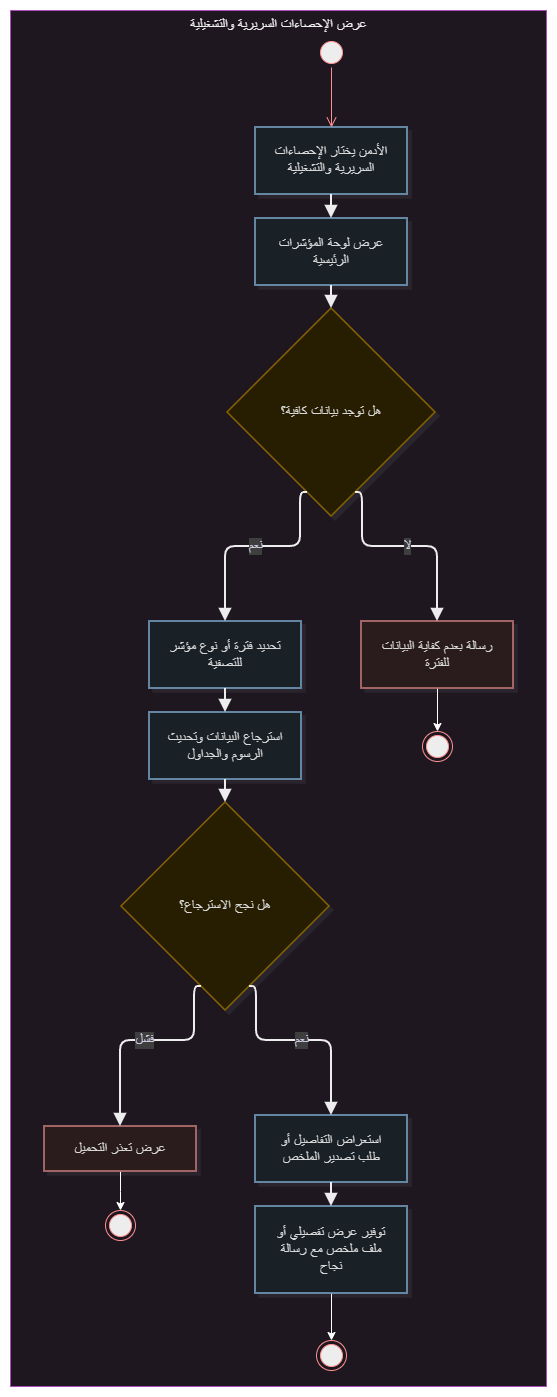

The diagram above was exported from draw.io. Its source (the exported page's mxGraphModel, read from the mxfile embedded in the PNG):
<mxGraphModel dx="-17002" dy="-11227" grid="1" gridSize="10" guides="1" tooltips="1" connect="1" arrows="1" fold="1" page="1" pageScale="1" pageWidth="850" pageHeight="1100" math="0" shadow="0">
  <root>
    <mxCell id="0" />
    <mxCell id="1" parent="0" />
    <UserObject label="" mermaidData="{&#10;  &quot;data&quot;: &quot;flowchart TB\n  subgraph UC[\&quot;عرض الإحصاءات السريرية والتشغيلية\&quot;]\n    direction TB\n\n    Start([بداية]) --&gt; A1[الأدمن يختار الإحصاءات السريرية والتشغيلية]\n    A1 --&gt; A2[عرض لوحة المؤشرات الرئيسية]\n    A2 --&gt; D1{هل توجد بيانات كافية؟}\n\n    D1 --&gt;|لا| Alt1[رسالة بعدم كفاية البيانات للفترة]\n    Alt1 --&gt; Fail0([نهاية أو طلب تغيير الفترة])\n\n    D1 --&gt;|نعم| A3[تحديد فترة أو نوع مؤشر للتصفية]\n    A3 --&gt; A4[استرجاع البيانات وتحديث الرسوم والجداول]\n    A4 --&gt; D2{هل نجح الاسترجاع؟}\n\n    D2 --&gt;|فشل| Exc1[عرض تعذر التحميل]\n    Exc1 --&gt; Fail1([نهاية دون عرض المؤشرات])\n\n    D2 --&gt;|نعم| A5[استعراض التفاصيل أو طلب تصدير الملخص]\n    A5 --&gt; A6[توفير عرض تفصيلي أو ملف ملخص مع رسالة نجاح]\n    A6 --&gt; Done([نهاية ناجحة])\n\n\n    class Start,Fail0,Fail1,Done startEnd\n    class A1,A2,A3,A4,A5,A6 activity\n    class D1,D2 decision\n    class Alt1,Exc1 alt\n\n  end\n\n  classDef startEnd fill:#2C5F8A,stroke:#1A3A55,color:#FFFFFF,stroke-width:2px\n  classDef activity fill:#E8F1F8,stroke:#2C5F8A,color:#1A1A1A,stroke-width:1.5px\n  classDef decision fill:#FFF3CD,stroke:#C9A227,color:#1A1A1A,stroke-width:1.5px\n  classDef forkJoin fill:#1A1A1A,stroke:#1A1A1A,color:#FFFFFF,stroke-width:2px\n  classDef alt fill:#FDECEC,stroke:#B85C5C,color:#1A1A1A,stroke-width:1.5px&quot;,&#10;  &quot;config&quot;: null,&#10;  &quot;version&quot;: &quot;12&quot;&#10;}" id="2">
      <mxCell connectable="0" parent="1" style="group;transparentBounds=1;editIcon=1;lockedGroup=0;groupPadding=10;" vertex="1">
        <mxGeometry as="geometry" />
      </mxCell>
    </UserObject>
    <UserObject label="عرض الإحصاءات السريرية والتشغيلية" mermaidId="n:UC" mermaidBaseStyle="html=1;whiteSpace=nowrap;strokeWidth=1;verticalAlign=top;fillColor=#FDF4FF;strokeColor=#E879F9;fontColor=#000000;fontFamily=Recursive;fontSize=14;shadow=1;shadowColor=#000000;shadowOffsetX=4;shadowOffsetY=4;shadowBlur=0;shadowOpacity=6;" mermaidBaseValue="عرض الإحصاءات السريرية والتشغيلية" id="3">
      <mxCell parent="2" style="html=1;whiteSpace=nowrap;strokeWidth=1;verticalAlign=top;fillColor=#FDF4FF;strokeColor=#E879F9;fontColor=#000000;fontFamily=Recursive;fontSize=14;shadow=1;shadowColor=#000000;shadowOffsetX=4;shadowOffsetY=4;shadowBlur=0;shadowOpacity=6;fontSource=https%3A%2F%2Ffonts.googleapis.com%2Fcss%3Ffamily%3DRecursive;" vertex="1">
        <mxGeometry height="1376" width="536" x="35100" y="23110" as="geometry" />
      </mxCell>
    </UserObject>
    <UserObject label="الأدمن يختار الإحصاءات السريرية والتشغيلية" mermaidId="n:A1" mermaidBaseStyle="html=1;whiteSpace=wrap;strokeWidth=1.5;fillColor=#E8F1F8;strokeColor=#2C5F8A;fontColor=#1A1A1A;fontFamily=Recursive;fontSize=14;shadow=1;shadowColor=#000000;shadowOffsetX=4;shadowOffsetY=4;shadowBlur=0;shadowOpacity=6;" mermaidBaseValue="الأدمن يختار الإحصاءات السريرية والتشغيلية" id="4">
      <mxCell parent="3" style="html=1;whiteSpace=wrap;strokeWidth=1.5;fillColor=#E8F1F8;strokeColor=#2C5F8A;fontColor=#1A1A1A;fontFamily=Recursive;fontSize=14;shadow=1;shadowColor=#000000;shadowOffsetX=4;shadowOffsetY=4;shadowBlur=0;shadowOpacity=6;labelWidth=120;fontSource=https%3A%2F%2Ffonts.googleapis.com%2Fcss%3Ffamily%3DRecursive;" vertex="1">
        <mxGeometry height="67" width="152" x="245" y="117" as="geometry" />
      </mxCell>
    </UserObject>
    <UserObject label="عرض لوحة المؤشرات الرئيسية" mermaidId="n:A2" mermaidBaseStyle="html=1;whiteSpace=wrap;strokeWidth=1.5;fillColor=#E8F1F8;strokeColor=#2C5F8A;fontColor=#1A1A1A;fontFamily=Recursive;fontSize=14;shadow=1;shadowColor=#000000;shadowOffsetX=4;shadowOffsetY=4;shadowBlur=0;shadowOpacity=6;" mermaidBaseValue="عرض لوحة المؤشرات الرئيسية" id="5">
      <mxCell parent="3" style="html=1;whiteSpace=wrap;strokeWidth=1.5;fillColor=#E8F1F8;strokeColor=#2C5F8A;fontColor=#1A1A1A;fontFamily=Recursive;fontSize=14;shadow=1;shadowColor=#000000;shadowOffsetX=4;shadowOffsetY=4;shadowBlur=0;shadowOpacity=6;labelWidth=120;fontSource=https%3A%2F%2Ffonts.googleapis.com%2Fcss%3Ffamily%3DRecursive;" vertex="1">
        <mxGeometry height="67" width="152" x="245" y="208" as="geometry" />
      </mxCell>
    </UserObject>
    <UserObject label="هل توجد بيانات كافية؟" mermaidId="n:D1" mermaidBaseStyle="rhombus;html=1;strokeWidth=1.5;whiteSpace=wrap;fillColor=#FFF3CD;strokeColor=#C9A227;fontColor=#1A1A1A;fontFamily=Recursive;fontSize=14;shadow=1;shadowColor=#000000;shadowOffsetX=4;shadowOffsetY=4;shadowBlur=0;shadowOpacity=6;" mermaidBaseValue="هل توجد بيانات كافية؟" id="6">
      <mxCell parent="3" style="rhombus;html=1;strokeWidth=1.5;whiteSpace=wrap;fillColor=#FFF3CD;strokeColor=#C9A227;fontColor=#1A1A1A;fontFamily=Recursive;fontSize=14;shadow=1;shadowColor=#000000;shadowOffsetX=4;shadowOffsetY=4;shadowBlur=0;shadowOpacity=6;fontSource=https%3A%2F%2Ffonts.googleapis.com%2Fcss%3Ffamily%3DRecursive;" vertex="1">
        <mxGeometry height="208" width="208" x="217" y="298" as="geometry" />
      </mxCell>
    </UserObject>
    <mxCell id="7" edge="1" parent="3" source="8" style="edgeStyle=orthogonalEdgeStyle;rounded=0;orthogonalLoop=1;jettySize=auto;html=1;entryX=0.5;entryY=0;entryDx=0;entryDy=0;defaultLabelBackgroundColor=page;" target="28">
      <mxGeometry relative="1" as="geometry" />
    </mxCell>
    <UserObject label="رسالة بعدم كفاية البيانات للفترة" mermaidId="n:Alt1" mermaidBaseStyle="html=1;whiteSpace=wrap;strokeWidth=1.5;fillColor=#FDECEC;strokeColor=#B85C5C;fontColor=#1A1A1A;fontFamily=Recursive;fontSize=14;shadow=1;shadowColor=#000000;shadowOffsetX=4;shadowOffsetY=4;shadowBlur=0;shadowOpacity=6;" mermaidBaseValue="رسالة بعدم كفاية البيانات للفترة" id="8">
      <mxCell parent="3" style="html=1;whiteSpace=wrap;strokeWidth=1.5;fillColor=#FDECEC;strokeColor=#B85C5C;fontColor=#1A1A1A;fontFamily=Recursive;fontSize=14;shadow=1;shadowColor=#000000;shadowOffsetX=4;shadowOffsetY=4;shadowBlur=0;shadowOpacity=6;labelWidth=120;fontSource=https%3A%2F%2Ffonts.googleapis.com%2Fcss%3Ffamily%3DRecursive;" vertex="1">
        <mxGeometry height="67" width="152" x="351" y="611" as="geometry" />
      </mxCell>
    </UserObject>
    <UserObject label="تحديد فترة أو نوع مؤشر للتصفية" mermaidId="n:A3" mermaidBaseStyle="html=1;whiteSpace=wrap;strokeWidth=1.5;fillColor=#E8F1F8;strokeColor=#2C5F8A;fontColor=#1A1A1A;fontFamily=Recursive;fontSize=14;shadow=1;shadowColor=#000000;shadowOffsetX=4;shadowOffsetY=4;shadowBlur=0;shadowOpacity=6;" mermaidBaseValue="تحديد فترة أو نوع مؤشر للتصفية" id="9">
      <mxCell parent="3" style="html=1;whiteSpace=wrap;strokeWidth=1.5;fillColor=#E8F1F8;strokeColor=#2C5F8A;fontColor=#1A1A1A;fontFamily=Recursive;fontSize=14;shadow=1;shadowColor=#000000;shadowOffsetX=4;shadowOffsetY=4;shadowBlur=0;shadowOpacity=6;labelWidth=120;fontSource=https%3A%2F%2Ffonts.googleapis.com%2Fcss%3Ffamily%3DRecursive;" vertex="1">
        <mxGeometry height="67" width="152" x="139" y="611" as="geometry" />
      </mxCell>
    </UserObject>
    <UserObject label="استرجاع البيانات وتحديث الرسوم والجداول" mermaidId="n:A4" mermaidBaseStyle="html=1;whiteSpace=wrap;strokeWidth=1.5;fillColor=#E8F1F8;strokeColor=#2C5F8A;fontColor=#1A1A1A;fontFamily=Recursive;fontSize=14;shadow=1;shadowColor=#000000;shadowOffsetX=4;shadowOffsetY=4;shadowBlur=0;shadowOpacity=6;" mermaidBaseValue="استرجاع البيانات وتحديث الرسوم والجداول" id="10">
      <mxCell parent="3" style="html=1;whiteSpace=wrap;strokeWidth=1.5;fillColor=#E8F1F8;strokeColor=#2C5F8A;fontColor=#1A1A1A;fontFamily=Recursive;fontSize=14;shadow=1;shadowColor=#000000;shadowOffsetX=4;shadowOffsetY=4;shadowBlur=0;shadowOpacity=6;labelWidth=120;fontSource=https%3A%2F%2Ffonts.googleapis.com%2Fcss%3Ffamily%3DRecursive;" vertex="1">
        <mxGeometry height="67" width="152" x="139" y="702" as="geometry" />
      </mxCell>
    </UserObject>
    <UserObject label="هل نجح الاسترجاع؟" mermaidId="n:D2" mermaidBaseStyle="rhombus;html=1;strokeWidth=1.5;whiteSpace=wrap;fillColor=#FFF3CD;strokeColor=#C9A227;fontColor=#1A1A1A;fontFamily=Recursive;fontSize=14;shadow=1;shadowColor=#000000;shadowOffsetX=4;shadowOffsetY=4;shadowBlur=0;shadowOpacity=6;" mermaidBaseValue="هل نجح الاسترجاع؟" id="11">
      <mxCell parent="3" style="rhombus;html=1;strokeWidth=1.5;whiteSpace=wrap;fillColor=#FFF3CD;strokeColor=#C9A227;fontColor=#1A1A1A;fontFamily=Recursive;fontSize=14;shadow=1;shadowColor=#000000;shadowOffsetX=4;shadowOffsetY=4;shadowBlur=0;shadowOpacity=6;fontSource=https%3A%2F%2Ffonts.googleapis.com%2Fcss%3Ffamily%3DRecursive;" vertex="1">
        <mxGeometry height="208" width="208" x="111" y="792" as="geometry" />
      </mxCell>
    </UserObject>
    <mxCell id="12" edge="1" parent="3" source="13" style="edgeStyle=orthogonalEdgeStyle;rounded=0;orthogonalLoop=1;jettySize=auto;html=1;entryX=0.5;entryY=0;entryDx=0;entryDy=0;defaultLabelBackgroundColor=page;" target="29">
      <mxGeometry relative="1" as="geometry" />
    </mxCell>
    <UserObject label="عرض تعذر التحميل" mermaidId="n:Exc1" mermaidBaseStyle="html=1;whiteSpace=wrap;strokeWidth=1.5;fillColor=#FDECEC;strokeColor=#B85C5C;fontColor=#1A1A1A;fontFamily=Recursive;fontSize=14;shadow=1;shadowColor=#000000;shadowOffsetX=4;shadowOffsetY=4;shadowBlur=0;shadowOpacity=6;" mermaidBaseValue="عرض تعذر التحميل" id="13">
      <mxCell parent="3" style="html=1;whiteSpace=wrap;strokeWidth=1.5;fillColor=#FDECEC;strokeColor=#B85C5C;fontColor=#1A1A1A;fontFamily=Recursive;fontSize=14;shadow=1;shadowColor=#000000;shadowOffsetX=4;shadowOffsetY=4;shadowBlur=0;shadowOpacity=6;fontSource=https%3A%2F%2Ffonts.googleapis.com%2Fcss%3Ffamily%3DRecursive;" vertex="1">
        <mxGeometry height="45" width="152" x="34" y="1116" as="geometry" />
      </mxCell>
    </UserObject>
    <UserObject label="استعراض التفاصيل أو طلب تصدير الملخص" mermaidId="n:A5" mermaidBaseStyle="html=1;whiteSpace=wrap;strokeWidth=1.5;fillColor=#E8F1F8;strokeColor=#2C5F8A;fontColor=#1A1A1A;fontFamily=Recursive;fontSize=14;shadow=1;shadowColor=#000000;shadowOffsetX=4;shadowOffsetY=4;shadowBlur=0;shadowOpacity=6;" mermaidBaseValue="استعراض التفاصيل أو طلب تصدير الملخص" id="14">
      <mxCell parent="3" style="html=1;whiteSpace=wrap;strokeWidth=1.5;fillColor=#E8F1F8;strokeColor=#2C5F8A;fontColor=#1A1A1A;fontFamily=Recursive;fontSize=14;shadow=1;shadowColor=#000000;shadowOffsetX=4;shadowOffsetY=4;shadowBlur=0;shadowOpacity=6;labelWidth=120;fontSource=https%3A%2F%2Ffonts.googleapis.com%2Fcss%3Ffamily%3DRecursive;" vertex="1">
        <mxGeometry height="67" width="152" x="245" y="1105" as="geometry" />
      </mxCell>
    </UserObject>
    <mxCell id="15" edge="1" parent="3" source="16" style="edgeStyle=orthogonalEdgeStyle;rounded=0;orthogonalLoop=1;jettySize=auto;html=1;entryX=0.5;entryY=0;entryDx=0;entryDy=0;defaultLabelBackgroundColor=page;" target="30">
      <mxGeometry relative="1" as="geometry" />
    </mxCell>
    <UserObject label="توفير عرض تفصيلي أو ملف ملخص مع رسالة نجاح" mermaidId="n:A6" mermaidBaseStyle="html=1;whiteSpace=wrap;strokeWidth=1.5;fillColor=#E8F1F8;strokeColor=#2C5F8A;fontColor=#1A1A1A;fontFamily=Recursive;fontSize=14;shadow=1;shadowColor=#000000;shadowOffsetX=4;shadowOffsetY=4;shadowBlur=0;shadowOpacity=6;" mermaidBaseValue="توفير عرض تفصيلي أو ملف ملخص مع رسالة نجاح" id="16">
      <mxCell parent="3" style="html=1;whiteSpace=wrap;strokeWidth=1.5;fillColor=#E8F1F8;strokeColor=#2C5F8A;fontColor=#1A1A1A;fontFamily=Recursive;fontSize=14;shadow=1;shadowColor=#000000;shadowOffsetX=4;shadowOffsetY=4;shadowBlur=0;shadowOpacity=6;labelWidth=120;fontSource=https%3A%2F%2Ffonts.googleapis.com%2Fcss%3Ffamily%3DRecursive;" vertex="1">
        <mxGeometry height="87" width="152" x="245" y="1196" as="geometry" />
      </mxCell>
    </UserObject>
    <UserObject label="" mermaidId="e:A1-&gt;A2#0" mermaidBaseStyle="edgeStyle=orthogonalEdgeStyle;rounded=1;curved=0;startArrow=none;endArrow=block;endSize=8;jumpStyle=arc;jumpSize=12;strokeColor=#000000;exitX=0.5;exitY=1;entryX=0.5;entryY=0;strokeWidth=2;targetPerimeterSpacing=4;" mermaidBaseValue="" id="17">
      <mxCell edge="1" parent="3" source="4" style="edgeStyle=orthogonalEdgeStyle;rounded=1;curved=0;startArrow=none;endArrow=block;endSize=8;jumpStyle=arc;jumpSize=12;strokeColor=#000000;exitX=0.5;exitY=1;entryX=0.5;entryY=0;strokeWidth=2;targetPerimeterSpacing=4;" target="5">
        <mxGeometry relative="1" as="geometry">
          <Array as="points" />
        </mxGeometry>
      </mxCell>
    </UserObject>
    <UserObject label="" mermaidId="e:A2-&gt;D1#0" mermaidBaseStyle="edgeStyle=orthogonalEdgeStyle;rounded=1;curved=0;startArrow=none;endArrow=block;endSize=8;jumpStyle=arc;jumpSize=12;strokeColor=#000000;exitX=0.5;exitY=0.99;entryX=0.5;entryY=0;strokeWidth=2;targetPerimeterSpacing=4;" mermaidBaseValue="" id="18">
      <mxCell edge="1" parent="3" source="5" style="edgeStyle=orthogonalEdgeStyle;rounded=1;curved=0;startArrow=none;endArrow=block;endSize=8;jumpStyle=arc;jumpSize=12;strokeColor=#000000;exitX=0.5;exitY=0.99;entryX=0.5;entryY=0;strokeWidth=2;targetPerimeterSpacing=4;" target="6">
        <mxGeometry relative="1" as="geometry">
          <Array as="points" />
        </mxGeometry>
      </mxCell>
    </UserObject>
    <UserObject label="لا" mermaidId="e:D1-&gt;Alt1#0" mermaidBaseStyle="edgeStyle=orthogonalEdgeStyle;rounded=1;curved=0;startArrow=none;endArrow=block;endSize=8;jumpStyle=arc;jumpSize=12;strokeColor=#000000;html=1;fontSize=16;labelBackgroundColor=#cccccc;fontFamily=Recursive;fontColor=#28253D;exitX=0.65;exitY=1;entryX=0.5;entryY=0;strokeWidth=2;targetPerimeterSpacing=4;" mermaidBaseValue="لا" id="19">
      <mxCell edge="1" parent="3" source="6" style="edgeStyle=orthogonalEdgeStyle;rounded=1;curved=0;startArrow=none;endArrow=block;endSize=8;jumpStyle=arc;jumpSize=12;strokeColor=#000000;html=1;fontSize=14;labelBackgroundColor=#cccccc;fontFamily=Recursive;fontColor=#28253D;exitX=0.65;exitY=1;entryX=0.5;entryY=0;strokeWidth=2;targetPerimeterSpacing=4;fontSource=https%3A%2F%2Ffonts.googleapis.com%2Fcss%3Ffamily%3DRecursive;" target="8">
        <mxGeometry relative="1" as="geometry">
          <Array as="points">
            <mxPoint x="352" y="536" />
            <mxPoint x="427" y="536" />
          </Array>
        </mxGeometry>
      </mxCell>
    </UserObject>
    <UserObject label="نعم" mermaidId="e:D1-&gt;A3#0" mermaidBaseStyle="edgeStyle=orthogonalEdgeStyle;rounded=1;curved=0;startArrow=none;endArrow=block;endSize=8;jumpStyle=arc;jumpSize=12;strokeColor=#000000;html=1;fontSize=16;labelBackgroundColor=#cccccc;fontFamily=Recursive;fontColor=#28253D;exitX=0.35;exitY=1;entryX=0.5;entryY=0;strokeWidth=2;targetPerimeterSpacing=4;" mermaidBaseValue="نعم" id="20">
      <mxCell edge="1" parent="3" source="6" style="edgeStyle=orthogonalEdgeStyle;rounded=1;curved=0;startArrow=none;endArrow=block;endSize=8;jumpStyle=arc;jumpSize=12;strokeColor=#000000;html=1;fontSize=14;labelBackgroundColor=#cccccc;fontFamily=Recursive;fontColor=#28253D;exitX=0.35;exitY=1;entryX=0.5;entryY=0;strokeWidth=2;targetPerimeterSpacing=4;fontSource=https%3A%2F%2Ffonts.googleapis.com%2Fcss%3Ffamily%3DRecursive;" target="9">
        <mxGeometry relative="1" as="geometry">
          <Array as="points">
            <mxPoint x="290" y="536" />
            <mxPoint x="215" y="536" />
          </Array>
        </mxGeometry>
      </mxCell>
    </UserObject>
    <UserObject label="" mermaidId="e:A3-&gt;A4#0" mermaidBaseStyle="edgeStyle=orthogonalEdgeStyle;rounded=1;curved=0;startArrow=none;endArrow=block;endSize=8;jumpStyle=arc;jumpSize=12;strokeColor=#000000;exitX=0.5;exitY=1;entryX=0.5;entryY=0;strokeWidth=2;targetPerimeterSpacing=4;" mermaidBaseValue="" id="21">
      <mxCell edge="1" parent="3" source="9" style="edgeStyle=orthogonalEdgeStyle;rounded=1;curved=0;startArrow=none;endArrow=block;endSize=8;jumpStyle=arc;jumpSize=12;strokeColor=#000000;exitX=0.5;exitY=1;entryX=0.5;entryY=0;strokeWidth=2;targetPerimeterSpacing=4;" target="10">
        <mxGeometry relative="1" as="geometry">
          <Array as="points" />
        </mxGeometry>
      </mxCell>
    </UserObject>
    <UserObject label="" mermaidId="e:A4-&gt;D2#0" mermaidBaseStyle="edgeStyle=orthogonalEdgeStyle;rounded=1;curved=0;startArrow=none;endArrow=block;endSize=8;jumpStyle=arc;jumpSize=12;strokeColor=#000000;exitX=0.5;exitY=0.99;entryX=0.5;entryY=0;strokeWidth=2;targetPerimeterSpacing=4;" mermaidBaseValue="" id="22">
      <mxCell edge="1" parent="3" source="10" style="edgeStyle=orthogonalEdgeStyle;rounded=1;curved=0;startArrow=none;endArrow=block;endSize=8;jumpStyle=arc;jumpSize=12;strokeColor=#000000;exitX=0.5;exitY=0.99;entryX=0.5;entryY=0;strokeWidth=2;targetPerimeterSpacing=4;" target="11">
        <mxGeometry relative="1" as="geometry">
          <Array as="points" />
        </mxGeometry>
      </mxCell>
    </UserObject>
    <UserObject label="فشل" mermaidId="e:D2-&gt;Exc1#0" mermaidBaseStyle="edgeStyle=orthogonalEdgeStyle;rounded=1;curved=0;startArrow=none;endArrow=block;endSize=8;jumpStyle=arc;jumpSize=12;strokeColor=#000000;html=1;fontSize=16;labelBackgroundColor=#cccccc;fontFamily=Recursive;fontColor=#28253D;exitX=0.35;exitY=1;entryX=0.5;entryY=0;strokeWidth=2;targetPerimeterSpacing=4;" mermaidBaseValue="فشل" id="23">
      <mxCell edge="1" parent="3" source="11" style="edgeStyle=orthogonalEdgeStyle;rounded=1;curved=0;startArrow=none;endArrow=block;endSize=8;jumpStyle=arc;jumpSize=12;strokeColor=#000000;html=1;fontSize=14;labelBackgroundColor=#cccccc;fontFamily=Recursive;fontColor=#28253D;exitX=0.35;exitY=1;entryX=0.5;entryY=0;strokeWidth=2;targetPerimeterSpacing=4;fontSource=https%3A%2F%2Ffonts.googleapis.com%2Fcss%3Ffamily%3DRecursive;" target="13">
        <mxGeometry relative="1" as="geometry">
          <Array as="points">
            <mxPoint x="184" y="1030" />
            <mxPoint x="110" y="1030" />
          </Array>
        </mxGeometry>
      </mxCell>
    </UserObject>
    <UserObject label="نعم" mermaidId="e:D2-&gt;A5#0" mermaidBaseStyle="edgeStyle=orthogonalEdgeStyle;rounded=1;curved=0;startArrow=none;endArrow=block;endSize=8;jumpStyle=arc;jumpSize=12;strokeColor=#000000;html=1;fontSize=16;labelBackgroundColor=#cccccc;fontFamily=Recursive;fontColor=#28253D;exitX=0.65;exitY=1;entryX=0.5;entryY=0;strokeWidth=2;targetPerimeterSpacing=4;" mermaidBaseValue="نعم" id="24">
      <mxCell edge="1" parent="3" source="11" style="edgeStyle=orthogonalEdgeStyle;rounded=1;curved=0;startArrow=none;endArrow=block;endSize=8;jumpStyle=arc;jumpSize=12;strokeColor=#000000;html=1;fontSize=14;labelBackgroundColor=#cccccc;fontFamily=Recursive;fontColor=#28253D;exitX=0.65;exitY=1;entryX=0.5;entryY=0;strokeWidth=2;targetPerimeterSpacing=4;fontSource=https%3A%2F%2Ffonts.googleapis.com%2Fcss%3Ffamily%3DRecursive;" target="14">
        <mxGeometry relative="1" as="geometry">
          <Array as="points">
            <mxPoint x="246" y="1030" />
            <mxPoint x="321" y="1030" />
          </Array>
        </mxGeometry>
      </mxCell>
    </UserObject>
    <UserObject label="" mermaidId="e:A5-&gt;A6#0" mermaidBaseStyle="edgeStyle=orthogonalEdgeStyle;rounded=1;curved=0;startArrow=none;endArrow=block;endSize=8;jumpStyle=arc;jumpSize=12;strokeColor=#000000;exitX=0.5;exitY=1;entryX=0.5;entryY=0;strokeWidth=2;targetPerimeterSpacing=4;" mermaidBaseValue="" id="25">
      <mxCell edge="1" parent="3" source="14" style="edgeStyle=orthogonalEdgeStyle;rounded=1;curved=0;startArrow=none;endArrow=block;endSize=8;jumpStyle=arc;jumpSize=12;strokeColor=#000000;exitX=0.5;exitY=1;entryX=0.5;entryY=0;strokeWidth=2;targetPerimeterSpacing=4;" target="16">
        <mxGeometry relative="1" as="geometry">
          <Array as="points" />
        </mxGeometry>
      </mxCell>
    </UserObject>
    <mxCell id="26" parent="3" style="ellipse;html=1;shape=startState;fillColor=#000000;strokeColor=#ff0000;" value="" vertex="1">
      <mxGeometry height="30" width="30" x="306" y="27" as="geometry" />
    </mxCell>
    <mxCell id="27" edge="1" parent="3" source="26" style="edgeStyle=orthogonalEdgeStyle;html=1;verticalAlign=bottom;endArrow=open;endSize=8;strokeColor=#ff0000;rounded=0;defaultLabelBackgroundColor=page;entryX=0.5;entryY=0;entryDx=0;entryDy=0;" target="4" value="">
      <mxGeometry relative="1" as="geometry">
        <mxPoint x="321" y="117" as="targetPoint" />
      </mxGeometry>
    </mxCell>
    <mxCell id="28" parent="3" style="ellipse;html=1;shape=endState;fillColor=#000000;strokeColor=#ff0000;" value="" vertex="1">
      <mxGeometry height="30" width="30" x="412" y="721" as="geometry" />
    </mxCell>
    <mxCell id="29" parent="3" style="ellipse;html=1;shape=endState;fillColor=#000000;strokeColor=#ff0000;" value="" vertex="1">
      <mxGeometry height="30" width="30" x="95" y="1200" as="geometry" />
    </mxCell>
    <mxCell id="30" parent="3" style="ellipse;html=1;shape=endState;fillColor=#000000;strokeColor=#ff0000;" value="" vertex="1">
      <mxGeometry height="30" width="30" x="306" y="1330" as="geometry" />
    </mxCell>
  </root>
</mxGraphModel>